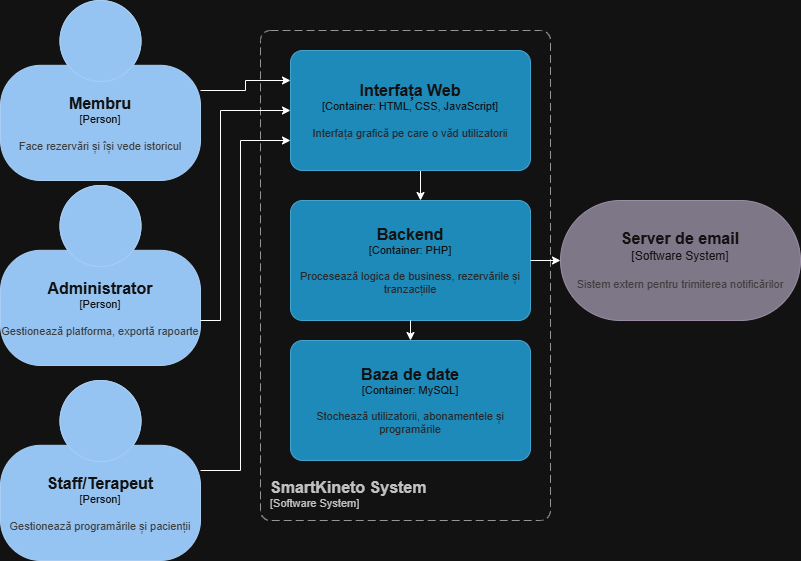

The diagram above was exported from draw.io. Its source (the exported page's mxGraphModel, read from the mxfile embedded in the PNG):
<mxGraphModel dx="1030" dy="535" grid="1" gridSize="10" guides="1" tooltips="1" connect="1" arrows="1" fold="1" page="1" pageScale="1" pageWidth="827" pageHeight="1169" math="0" shadow="0">
  <root>
    <mxCell id="0" />
    <mxCell id="1" parent="0" />
    <object placeholders="1" c4Name="SmartKineto System" c4Type="SystemScopeBoundary" c4Application="Software System" label="&lt;font style=&quot;font-size: 16px&quot;&gt;&lt;b&gt;&lt;div style=&quot;text-align: left&quot;&gt;%c4Name%&lt;/div&gt;&lt;/b&gt;&lt;/font&gt;&lt;div style=&quot;text-align: left&quot;&gt;[%c4Application%]&lt;/div&gt;" id="2">
      <mxCell parent="1" style="rounded=1;fontSize=11;whiteSpace=wrap;html=1;dashed=1;arcSize=20;fillColor=none;strokeColor=#666666;fontColor=#333333;labelBackgroundColor=none;align=left;verticalAlign=bottom;labelBorderColor=none;spacingTop=0;spacing=10;dashPattern=8 4;metaEdit=1;rotatable=0;perimeter=rectanglePerimeter;noLabel=0;labelPadding=0;allowArrows=0;connectable=0;expand=0;recursiveResize=0;editable=1;pointerEvents=0;absoluteArcSize=1;points=[[0.25,0,0],[0.5,0,0],[0.75,0,0],[1,0.25,0],[1,0.5,0],[1,0.75,0],[0.75,1,0],[0.5,1,0],[0.25,1,0],[0,0.75,0],[0,0.5,0],[0,0.25,0]];" vertex="1">
        <mxGeometry height="490" width="290" x="280" y="40" as="geometry" />
      </mxCell>
    </object>
    <mxCell id="3" edge="1" parent="1" source="4" style="edgeStyle=orthogonalEdgeStyle;rounded=0;orthogonalLoop=1;jettySize=auto;html=1;exitX=0.5;exitY=1;exitDx=0;exitDy=0;exitPerimeter=0;">
      <mxGeometry relative="1" as="geometry">
        <mxPoint x="440" y="210" as="targetPoint" />
      </mxGeometry>
    </mxCell>
    <object placeholders="1" c4Name="Interfața Web" c4Type="Container" c4Technology="HTML, CSS, JavaScript" c4Description="Interfața grafică pe care o văd utilizatorii" label="&lt;font style=&quot;font-size: 16px&quot;&gt;&lt;b&gt;%c4Name%&lt;/b&gt;&lt;/font&gt;&lt;div&gt;[%c4Type%: %c4Technology%]&lt;/div&gt;&lt;br&gt;&lt;div&gt;&lt;font style=&quot;font-size: 11px&quot;&gt;&lt;font color=&quot;#E6E6E6&quot;&gt;%c4Description%&lt;/font&gt;&lt;/div&gt;" id="4">
      <mxCell parent="1" style="rounded=1;whiteSpace=wrap;html=1;fontSize=11;labelBackgroundColor=none;fillColor=#23A2D9;fontColor=#ffffff;align=center;arcSize=10;strokeColor=#0E7DAD;metaEdit=1;resizable=0;points=[[0.25,0,0],[0.5,0,0],[0.75,0,0],[1,0.25,0],[1,0.5,0],[1,0.75,0],[0.75,1,0],[0.5,1,0],[0.25,1,0],[0,0.75,0],[0,0.5,0],[0,0.25,0]];" vertex="1">
        <mxGeometry height="120" width="240" x="310" y="60" as="geometry" />
      </mxCell>
    </object>
    <object placeholders="1" c4Name="Backend" c4Type="Container" c4Technology="PHP" c4Description="Procesează logica de business, rezervările și tranzacțiile" label="&lt;font style=&quot;font-size: 16px&quot;&gt;&lt;b&gt;%c4Name%&lt;/b&gt;&lt;/font&gt;&lt;div&gt;[%c4Type%: %c4Technology%]&lt;/div&gt;&lt;br&gt;&lt;div&gt;&lt;font style=&quot;font-size: 11px&quot;&gt;&lt;font color=&quot;#E6E6E6&quot;&gt;%c4Description%&lt;/font&gt;&lt;/div&gt;" id="5">
      <mxCell parent="1" style="rounded=1;whiteSpace=wrap;html=1;fontSize=11;labelBackgroundColor=none;fillColor=#23A2D9;fontColor=#ffffff;align=center;arcSize=10;strokeColor=#0E7DAD;metaEdit=1;resizable=0;points=[[0.25,0,0],[0.5,0,0],[0.75,0,0],[1,0.25,0],[1,0.5,0],[1,0.75,0],[0.75,1,0],[0.5,1,0],[0.25,1,0],[0,0.75,0],[0,0.5,0],[0,0.25,0]];" vertex="1">
        <mxGeometry height="120" width="240" x="310" y="210" as="geometry" />
      </mxCell>
    </object>
    <object placeholders="1" c4Name="Baza de date" c4Type="Container" c4Technology="MySQL" c4Description="Stochează utilizatorii, abonamentele și programările" label="&lt;font style=&quot;font-size: 16px&quot;&gt;&lt;b&gt;%c4Name%&lt;/b&gt;&lt;/font&gt;&lt;div&gt;[%c4Type%: %c4Technology%]&lt;/div&gt;&lt;br&gt;&lt;div&gt;&lt;font style=&quot;font-size: 11px&quot;&gt;&lt;font color=&quot;#E6E6E6&quot;&gt;%c4Description%&lt;/font&gt;&lt;/div&gt;" id="6">
      <mxCell parent="1" style="rounded=1;whiteSpace=wrap;html=1;fontSize=11;labelBackgroundColor=none;fillColor=#23A2D9;fontColor=#ffffff;align=center;arcSize=10;strokeColor=#0E7DAD;metaEdit=1;resizable=0;points=[[0.25,0,0],[0.5,0,0],[0.75,0,0],[1,0.25,0],[1,0.5,0],[1,0.75,0],[0.75,1,0],[0.5,1,0],[0.25,1,0],[0,0.75,0],[0,0.5,0],[0,0.25,0]];" vertex="1">
        <mxGeometry height="120" width="240" x="310" y="350" as="geometry" />
      </mxCell>
    </object>
    <object placeholders="1" c4Name="Membru" c4Type="Person" c4Description="Face rezervări și își vede istoricul" label="&lt;font style=&quot;font-size: 16px&quot;&gt;&lt;b&gt;%c4Name%&lt;/b&gt;&lt;/font&gt;&lt;div&gt;[%c4Type%]&lt;/div&gt;&lt;br&gt;&lt;div&gt;&lt;font style=&quot;font-size: 11px&quot;&gt;&lt;font color=&quot;#cccccc&quot;&gt;%c4Description%&lt;/font&gt;&lt;/div&gt;" id="7">
      <mxCell parent="1" style="html=1;fontSize=11;dashed=0;whiteSpace=wrap;fillColor=#083F75;strokeColor=#06315C;fontColor=#ffffff;shape=mxgraph.c4.person2;align=center;metaEdit=1;points=[[0.5,0,0],[1,0.5,0],[1,0.75,0],[0.75,1,0],[0.5,1,0],[0.25,1,0],[0,0.75,0],[0,0.5,0]];resizable=0;" vertex="1">
        <mxGeometry height="180" width="200" x="20" y="10" as="geometry" />
      </mxCell>
    </object>
    <object placeholders="1" c4Name="Administrator" c4Type="Person" c4Description="Gestionează platforma, exportă rapoarte" label="&lt;font style=&quot;font-size: 16px&quot;&gt;&lt;b&gt;%c4Name%&lt;/b&gt;&lt;/font&gt;&lt;div&gt;[%c4Type%]&lt;/div&gt;&lt;br&gt;&lt;div&gt;&lt;font style=&quot;font-size: 11px&quot;&gt;&lt;font color=&quot;#cccccc&quot;&gt;%c4Description%&lt;/font&gt;&lt;/div&gt;" id="8">
      <mxCell parent="1" style="html=1;fontSize=11;dashed=0;whiteSpace=wrap;fillColor=#083F75;strokeColor=#06315C;fontColor=#ffffff;shape=mxgraph.c4.person2;align=center;metaEdit=1;points=[[0.5,0,0],[1,0.5,0],[1,0.75,0],[0.75,1,0],[0.5,1,0],[0.25,1,0],[0,0.75,0],[0,0.5,0]];resizable=0;" vertex="1">
        <mxGeometry height="180" width="200" x="20" y="195" as="geometry" />
      </mxCell>
    </object>
    <object placeholders="1" c4Name="Staff/Terapeut" c4Type="Person" c4Description="Gestionează programările și pacienții" label="&lt;font style=&quot;font-size: 16px&quot;&gt;&lt;b&gt;%c4Name%&lt;/b&gt;&lt;/font&gt;&lt;div&gt;[%c4Type%]&lt;/div&gt;&lt;br&gt;&lt;div&gt;&lt;font style=&quot;font-size: 11px&quot;&gt;&lt;font color=&quot;#cccccc&quot;&gt;%c4Description%&lt;/font&gt;&lt;/div&gt;" id="9">
      <mxCell parent="1" style="html=1;fontSize=11;dashed=0;whiteSpace=wrap;fillColor=#083F75;strokeColor=#06315C;fontColor=#ffffff;shape=mxgraph.c4.person2;align=center;metaEdit=1;points=[[0.5,0,0],[1,0.5,0],[1,0.75,0],[0.75,1,0],[0.5,1,0],[0.25,1,0],[0,0.75,0],[0,0.5,0]];resizable=0;" vertex="1">
        <mxGeometry height="180" width="200" x="20" y="390" as="geometry" />
      </mxCell>
    </object>
    <mxCell id="10" edge="1" parent="1" source="8" style="edgeStyle=orthogonalEdgeStyle;rounded=0;orthogonalLoop=1;jettySize=auto;html=1;exitX=1;exitY=0.75;exitDx=0;exitDy=0;exitPerimeter=0;entryX=0;entryY=0.5;entryDx=0;entryDy=0;entryPerimeter=0;" target="4">
      <mxGeometry relative="1" as="geometry">
        <Array as="points">
          <mxPoint x="240" y="330" />
          <mxPoint x="240" y="120" />
        </Array>
      </mxGeometry>
    </mxCell>
    <mxCell id="11" edge="1" parent="1" source="9" style="edgeStyle=orthogonalEdgeStyle;rounded=0;orthogonalLoop=1;jettySize=auto;html=1;exitX=1;exitY=0.5;exitDx=0;exitDy=0;exitPerimeter=0;entryX=0;entryY=0.75;entryDx=0;entryDy=0;entryPerimeter=0;" target="4">
      <mxGeometry relative="1" as="geometry">
        <Array as="points">
          <mxPoint x="260" y="480" />
          <mxPoint x="260" y="150" />
        </Array>
      </mxGeometry>
    </mxCell>
    <mxCell id="12" edge="1" parent="1" source="7" style="edgeStyle=orthogonalEdgeStyle;rounded=0;orthogonalLoop=1;jettySize=auto;html=1;exitX=1;exitY=0.5;exitDx=0;exitDy=0;exitPerimeter=0;entryX=0;entryY=0.25;entryDx=0;entryDy=0;entryPerimeter=0;" target="4">
      <mxGeometry relative="1" as="geometry" />
    </mxCell>
    <mxCell id="13" edge="1" parent="1" source="5" style="edgeStyle=orthogonalEdgeStyle;rounded=0;orthogonalLoop=1;jettySize=auto;html=1;exitX=0.5;exitY=1;exitDx=0;exitDy=0;exitPerimeter=0;entryX=0.5;entryY=0;entryDx=0;entryDy=0;entryPerimeter=0;" target="6">
      <mxGeometry relative="1" as="geometry" />
    </mxCell>
    <object placeholders="1" c4Name="Server de email" c4Type="Software System" c4Description="Sistem extern pentru trimiterea notificărilor" label="&lt;font style=&quot;font-size: 16px&quot;&gt;&lt;b&gt;%c4Name%&lt;/b&gt;&lt;/font&gt;&lt;div&gt;[%c4Type%]&lt;/div&gt;&lt;br&gt;&lt;div&gt;&lt;font style=&quot;font-size: 11px&quot;&gt;&lt;font color=&quot;#cccccc&quot;&gt;%c4Description%&lt;/font&gt;&lt;/div&gt;" id="14">
      <mxCell parent="1" style="rounded=1;whiteSpace=wrap;html=1;labelBackgroundColor=none;fillColor=#8C8496;fontColor=#ffffff;align=center;arcSize=50;strokeColor=#736782;metaEdit=1;resizable=0;points=[[0.25,0,0],[0.5,0,0],[0.75,0,0],[1,0.25,0],[1,0.5,0],[1,0.75,0],[0.75,1,0],[0.5,1,0],[0.25,1,0],[0,0.75,0],[0,0.5,0],[0,0.25,0]];" vertex="1">
        <mxGeometry height="120" width="240" x="580" y="210" as="geometry" />
      </mxCell>
    </object>
    <mxCell id="15" edge="1" parent="1" source="5" style="edgeStyle=orthogonalEdgeStyle;rounded=0;orthogonalLoop=1;jettySize=auto;html=1;exitX=1;exitY=0.5;exitDx=0;exitDy=0;exitPerimeter=0;entryX=0;entryY=0.5;entryDx=0;entryDy=0;entryPerimeter=0;" target="14">
      <mxGeometry relative="1" as="geometry" />
    </mxCell>
  </root>
</mxGraphModel>